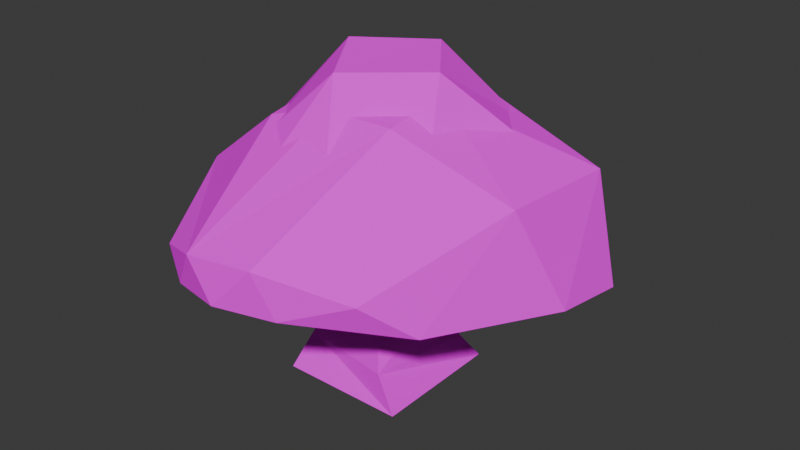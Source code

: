 # Source: tree.blend  (saved by Blender 5.1.30; exported with 4.5.12 LTS)
import bpy
from mathutils import Matrix  # noqa: F401  (used for matrix-valued properties, if any)

bpy.ops.wm.read_factory_settings(use_empty=True)
scene = bpy.context.scene
scene.name = 'Scene'

# ---- collections
col_collection = bpy.data.collections.new('Collection'); scene.collection.children.link(col_collection)

# ---- images (referenced by path relative to the original .blend; pixels are not part of the script)
import os
ASSET_DIR = os.environ.get("B2B_ASSET_DIR", "")  # directory of the original .blend (textures are referenced by path, not embedded)
HERE = os.path.dirname(os.path.abspath(__file__))  # packed textures are extracted next to this script under _unpacked/

def load_image(name, relpath, width, height, colorspace="sRGB"):
    """Load a texture the original file referenced (path relative to the .blend, or extracted next to this script)."""
    p = next((c for c in (os.path.join(HERE, relpath), os.path.join(ASSET_DIR, relpath)) if relpath and os.path.exists(c)), "")
    if p:
        img = bpy.data.images.load(p, check_existing=True)
        img.name = name
    else:  # same state as the original file: an image datablock whose file is absent (Cycles renders it pink)
        img = bpy.data.images.new(name, width, height)
        img.source = "FILE"
        img.filepath = "//" + (relpath or name)
    img.colorspace_settings.name = colorspace
    return img
img_tree_barktexture_png = load_image('Tree_BarkTexture.png', 'Tree_BarkTexture.png', 1024, 1024, 'sRGB')
img_tree_leaftexture_png = load_image('Tree_LeafTexture.png', 'Tree_LeafTexture.png', 1024, 1024, 'sRGB')

# ---- materials (node trees are filled in below, after node groups)
mat_tree_bark = bpy.data.materials.new('Tree_Bark')
mat_treeleaves = bpy.data.materials.new('TreeLeaves')

# ---- material node trees
mat_tree_bark.use_nodes = True; mat_tree_bark.node_tree.nodes.clear()
_N = mat_tree_bark.node_tree.nodes; _L = mat_tree_bark.node_tree.links
n0 = _N.new('ShaderNodeBsdfPrincipled'); n0.name = 'Principled BSDF'; n0.location = (-200, 100)
n0.inputs[2].default_value = 1.0
n0.inputs[13].default_value = 0.0
n1 = _N.new('ShaderNodeOutputMaterial'); n1.name = 'Material Output'; n1.location = (200, 100)
n2 = _N.new('ShaderNodeTexImage'); n2.name = 'Image Texture'; n2.location = (-490, 80)
n2.image = img_tree_barktexture_png
_L.new(n0.outputs[0], n1.inputs[0])
_L.new(n2.outputs[0], n0.inputs[0])
n1.is_active_output = True
mat_treeleaves.use_nodes = True; mat_treeleaves.node_tree.nodes.clear()
_N = mat_treeleaves.node_tree.nodes; _L = mat_treeleaves.node_tree.links
n0 = _N.new('ShaderNodeBsdfPrincipled'); n0.name = 'Principled BSDF'; n0.location = (-200, 100)
n0.inputs[13].default_value = 0.0
n1 = _N.new('ShaderNodeOutputMaterial'); n1.name = 'Material Output'; n1.location = (200, 100)
n2 = _N.new('ShaderNodeTexImage'); n2.name = 'Image Texture'; n2.location = (-490, 80)
n2.image = img_tree_leaftexture_png
_L.new(n0.outputs[0], n1.inputs[0])
_L.new(n2.outputs[1], n0.inputs[4])
_L.new(n2.outputs[0], n0.inputs[0])
n1.is_active_output = True

# ---- world
world_world = bpy.data.worlds.new('World'); scene.world = world_world
world_world.use_nodes = True; world_world.node_tree.nodes.clear()
_N = world_world.node_tree.nodes; _L = world_world.node_tree.links
n0 = _N.new('ShaderNodeOutputWorld'); n0.name = 'World Output'; n0.location = (200, 100)
n1 = _N.new('ShaderNodeBackground'); n1.name = 'Background'; n1.location = (-200, 100)
n1.inputs[0].default_value = (0.05088, 0.05088, 0.05088, 1.0)
_L.new(n1.outputs[0], n0.inputs[0])
n0.is_active_output = True
world_world.color = (0.05088, 0.05088, 0.05088)
world_world.sun_shadow_jitter_overblur = 0.0

# ---- meshes
me_cube_001 = bpy.data.meshes.new('Cube.001')
me_cube_001.from_pydata([(-1.142, -1.195, 0.01574), (-1.022, -0.7677, 0.5863), (-1.142, 1.195, 0.01574), (-0.7204, 1.056, 0.5863), (1.142, -1.195, 0.01574), (0.7204, -1.056, 0.5863), (1.142, 1.195, 0.01574), (1.022, 0.7677, 0.5863), (0.02663, 0.0928, 2.796), (0.6547, 0.5395, 2.837), (1.098, -0.0928, 2.866), (0.4703, -0.5395, 2.825), (-0.1644, 0.05364, 4.834), (0.1986, 0.3119, 4.858), (0.4551, -0.05364, 4.875), (0.09208, -0.3119, 4.851), (0.7855, 0.3721, 1.422), (0.4383, -0.7129, 1.434), (-0.6024, -0.3721, 1.47), (-0.2552, 0.7129, 1.458)], [], [(0, 1, 3, 2), (2, 3, 7, 6), (6, 7, 5, 4), (4, 5, 1, 0), (2, 6, 4, 0), (17, 16, 10, 11), (8, 11, 15, 12), (19, 18, 8, 9), (18, 17, 11, 8), (16, 19, 9, 10), (14, 13, 12, 15), (10, 9, 13, 14), (11, 10, 14, 15), (9, 8, 12, 13), (7, 3, 19, 16), (1, 5, 17, 18), (3, 1, 18, 19), (5, 7, 16, 17)])
_uv = me_cube_001.uv_layers.new(name='UVMap')
_uv.uv.foreach_set('vector', [0.6271, 0.01243, 0.6866, 0.125, 0.9402, 0.125, 0.9596, 0.01243, 0.09038, 0.01277, 0.1502, 0.1273, 0.3973, 0.1273, 0.4143, 0.01277, 0.4717, 0.01277, 0.4111, 0.1273, 0.1525, 0.1273, 0.1327, 0.01277, 0.9505, 0.01243, 0.8919, 0.125, 0.6496, 0.125, 0.6329, 0.01243, 0.003309, 0.02617, 0.02477, 0.02617, 0.02477, 0.003706, 0.003309, 0.003706, 0.2011, 0.2975, 0.355, 0.295, 0.2891, 0.585, 0.2257, 0.5768, 0.8063, 0.5612, 0.7183, 0.5669, 0.75, 0.9668, 0.8008, 0.9635, 0.8925, 0.2971, 0.7416, 0.2995, 0.8063, 0.5612, 0.8684, 0.5693, 0.7079, 0.2995, 0.8527, 0.2923, 0.8571, 0.5669, 0.7954, 0.5612, 0.3638, 0.295, 0.2161, 0.3023, 0.3452, 0.5792, 0.4082, 0.585, 0.01832, 0.01443, 0.01591, 0.01787, 0.0125, 0.01544, 0.01491, 0.01201, 0.2891, 0.585, 0.3788, 0.5792, 0.3465, 0.9849, 0.2946, 0.9883, 0.3191, 0.5768, 0.4082, 0.585, 0.3169, 0.9883, 0.2654, 0.9835, 0.8828, 0.5693, 0.7954, 0.5612, 0.7688, 0.9635, 0.8193, 0.9682, 0.3973, 0.1273, 0.1502, 0.1273, 0.2161, 0.3023, 0.3638, 0.295, 0.6496, 0.125, 0.8919, 0.125, 0.8527, 0.2923, 0.7079, 0.2995, 0.9402, 0.125, 0.6866, 0.125, 0.7416, 0.2995, 0.8925, 0.2971, 0.1525, 0.1273, 0.4111, 0.1273, 0.355, 0.295, 0.2011, 0.2975])
me_cube_001.materials.append(mat_tree_bark)
me_cube_001.update()
me_plane = bpy.data.meshes.new('Plane')
me_plane.from_pydata([(-1.745, -3.104, 3.031), (-2.307, 2.918, 2.754), (-2.829, 1.265, 3.469), (-2.564, -1.323, 3.678), (-0.8483, -3.501, 3.315), (0.3462, -3.369, 3.394), (1.694, -2.637, 2.976), (2.408, 2.562, 2.905), (0.487, 3.096, 3.243), (-1.202, 3.252, 3.24), (-1.117, -1.388, 4.809), (-1.192, 1.348, 4.687), (1.112, -1.195, 5.083), (1.188, 1.319, 4.903), (2.992, -0.7016, 4.185), (3.186, 1.276, 4.202), (2.339, -2.005, 2.404), (2.975, 2.215, 2.241), (-2.545, 2.216, 2.536), (-2.078, -2.372, 2.807), (-1.231, -3.37, 2.63), (3.613, -0.1698, 2.523), (3.689, 1.112, 2.392), (-1.831, 3.181, 2.453), (-2.651, -0.04509, 2.85), (-0.2856, -3.587, 2.69), (-0.5342, 3.289, 2.452), (0.6979, -3.236, 2.628), (1.149, 2.928, 2.431), (-1.154, -0.01989, 5.001), (1.147, -0.03256, 5.233), (-0.001852, 1.333, 4.946), (-0.002498, -1.291, 5.119), (-0.003604, -0.02622, 5.347)], [], [(13, 30, 12, 14, 15), (3, 0, 4, 10), (9, 11, 31, 13, 8), (1, 2, 11, 9), (8, 28, 26), (26, 9, 8), (4, 25, 5), (17, 28, 7), (3, 19, 0), (11, 2, 3, 10, 29), (2, 18, 24), (11, 29, 31), (3, 24, 19), (19, 20, 0), (0, 20, 4), (23, 1, 9), (24, 3, 2), (8, 13, 15, 7), (5, 27, 6), (23, 18, 1), (4, 20, 25), (6, 27, 16), (9, 26, 23), (15, 14, 21, 22), (10, 4, 5, 12, 32), (18, 2, 1), (14, 6, 16, 21), (22, 17, 7, 15), (5, 25, 27), (28, 8, 7), (12, 5, 6, 14), (31, 29, 33), (33, 29, 32), (32, 30, 12), (33, 30, 31), (30, 33, 32), (32, 29, 10), (30, 13, 31)])
_uv = me_plane.uv_layers.new(name='UVMap')
_uv.uv.foreach_set('vector', [0.5417, 0.6373, 0.582, 0.5235, 0.6167, 0.4257, 0.6708, 0.5195, 0.7513, 0.7051, 0.332, 0.3616, 0.3958, 0.1801, 0.4839, 0.2235, 0.4137, 0.3549, 0.338, 0.6877, 0.3629, 0.5849, 0.4523, 0.6111, 0.5417, 0.6373, 0.4633, 0.7807, 0.2202, 0.6885, 0.2686, 0.5246, 0.3629, 0.5849, 0.338, 0.6877, 0.4633, 0.7807, 0.4975, 0.8776, 0.3731, 0.861, 0.3731, 0.861, 0.338, 0.6877, 0.4633, 0.7807, 0.4839, 0.2235, 0.5448, 0.1418, 0.599, 0.205, 0.7527, 0.8402, 0.4975, 0.8776, 0.6484, 0.8064, 0.332, 0.3616, 0.3082, 0.2062, 0.3958, 0.1801, 0.3629, 0.5849, 0.2686, 0.5246, 0.332, 0.3616, 0.4137, 0.3549, 0.3883, 0.4699, 0.2686, 0.5246, 0.1463, 0.5856, 0.1618, 0.4006, 0.3629, 0.5849, 0.3883, 0.4699, 0.4523, 0.6111, 0.332, 0.3616, 0.1618, 0.4006, 0.3082, 0.2062, 0.3082, 0.2062, 0.4236, 0.1463, 0.3958, 0.1801, 0.3958, 0.1801, 0.4236, 0.1463, 0.4839, 0.2235, 0.2639, 0.7998, 0.2202, 0.6885, 0.338, 0.6877, 0.1618, 0.4006, 0.332, 0.3616, 0.2686, 0.5246, 0.4633, 0.7807, 0.5417, 0.6373, 0.7513, 0.7051, 0.6484, 0.8064, 0.599, 0.205, 0.6754, 0.1641, 0.7247, 0.2944, 0.2639, 0.7998, 0.1463, 0.5856, 0.2202, 0.6885, 0.4839, 0.2235, 0.4236, 0.1463, 0.5448, 0.1418, 0.7247, 0.2944, 0.6754, 0.1641, 0.8487, 0.2789, 0.338, 0.6877, 0.3731, 0.861, 0.2639, 0.7998, 0.7513, 0.7051, 0.6708, 0.5195, 0.9055, 0.5463, 0.8963, 0.7342, 0.4137, 0.3549, 0.4839, 0.2235, 0.599, 0.205, 0.6167, 0.4257, 0.5152, 0.3903, 0.1463, 0.5856, 0.2686, 0.5246, 0.2202, 0.6885, 0.6708, 0.5195, 0.7247, 0.2944, 0.8487, 0.2789, 0.9055, 0.5463, 0.8963, 0.7342, 0.7527, 0.8402, 0.6484, 0.8064, 0.7513, 0.7051, 0.599, 0.205, 0.5448, 0.1418, 0.6754, 0.1641, 0.4975, 0.8776, 0.4633, 0.7807, 0.6484, 0.8064, 0.6167, 0.4257, 0.599, 0.205, 0.7247, 0.2944, 0.6708, 0.5195, 0.4523, 0.6111, 0.3883, 0.4699, 0.4849, 0.4967, 0.4849, 0.4967, 0.3883, 0.4699, 0.5152, 0.3903, 0.5152, 0.3903, 0.582, 0.5235, 0.6167, 0.4257, 0.4849, 0.4967, 0.582, 0.5235, 0.4523, 0.6111, 0.582, 0.5235, 0.4849, 0.4967, 0.5152, 0.3903, 0.5152, 0.3903, 0.3883, 0.4699, 0.4137, 0.3549, 0.582, 0.5235, 0.5417, 0.6373, 0.4523, 0.6111])
me_plane.materials.append(mat_treeleaves)
me_plane.update()
me_plane_001 = bpy.data.meshes.new('Plane.001')
me_plane_001.from_pydata([(2.35, -0.01798, 4.407), (-0.5559, -2.188, 4.226), (0.3994, -1.767, 4.679), (1.599, -0.8643, 4.773), (2.211, 0.6103, 4.64), (1.711, 1.258, 4.658), (0.9718, 1.745, 4.426), (-1.958, 0.2689, 4.329), (-1.615, -0.7122, 4.544), (-1.092, -1.68, 4.508), (1.171, -0.1193, 5.654), (-0.1346, -1.021, 5.6), (0.4513, 0.8364, 5.782), (-0.8193, 0.08191, 5.753), (-0.3426, 1.636, 5.071), (-1.424, 1.099, 5.033), (0.5824, 1.869, 4.007), (-2.006, 0.6264, 3.884), (-0.07374, -2.115, 4.151), (2.078, -0.4708, 4.319), (2.442, 0.402, 4.223), (-0.6984, 1.918, 4.224), (-1.665, 1.481, 4.193), (-0.9475, -2.069, 4.042), (1.096, -1.466, 4.379), (2.226, 1.036, 4.257), (-1.508, -1.392, 4.107), (1.543, 1.568, 4.16), (-1.915, -0.3137, 4.014)], [], [(13, 12, 14, 15), (3, 0, 4, 10), (9, 11, 13, 8), (1, 2, 11, 9), (8, 28, 26), (26, 9, 8), (4, 25, 5), (17, 28, 7), (3, 19, 0), (11, 2, 3, 10), (2, 18, 24), (11, 10, 12, 13), (3, 24, 19), (19, 20, 0), (0, 20, 4), (23, 1, 9), (24, 3, 2), (8, 13, 15, 7), (5, 27, 6), (23, 18, 1), (4, 20, 25), (6, 27, 16), (9, 26, 23), (15, 14, 21, 22), (10, 4, 5, 12), (18, 2, 1), (14, 6, 16, 21), (22, 17, 7, 15), (5, 25, 27), (28, 8, 7), (12, 5, 6, 14)])
_uv = me_plane_001.uv_layers.new(name='UVMap')
_uv.uv.foreach_set('vector', [0.5687, 0.5355, 0.5687, 0.4684, 0.6357, 0.4684, 0.6357, 0.5355, 0.3675, 0.4684, 0.3675, 0.3343, 0.5016, 0.3343, 0.5016, 0.4684, 0.5016, 0.6696, 0.5016, 0.5355, 0.5687, 0.5355, 0.5687, 0.6696, 0.3675, 0.6696, 0.3675, 0.5355, 0.5016, 0.5355, 0.5016, 0.6696, 0.5687, 0.6696, 0.6022, 0.6696, 0.5352, 0.6696, 0.5352, 0.6696, 0.5016, 0.6696, 0.5687, 0.6696, 0.5016, 0.3343, 0.5352, 0.3343, 0.5687, 0.3343, 0.7028, 0.6696, 0.6022, 0.6696, 0.6357, 0.6696, 0.3675, 0.4684, 0.3675, 0.4014, 0.3675, 0.3343, 0.5016, 0.5355, 0.3675, 0.5355, 0.3675, 0.4684, 0.5016, 0.4684, 0.3675, 0.5355, 0.3675, 0.6025, 0.3675, 0.502, 0.5016, 0.5355, 0.5016, 0.4684, 0.5687, 0.4684, 0.5687, 0.5355, 0.3675, 0.4684, 0.3675, 0.502, 0.3675, 0.4014, 0.3675, 0.4014, 0.4346, 0.3343, 0.3675, 0.3343, 0.3675, 0.3343, 0.4346, 0.3343, 0.5016, 0.3343, 0.4346, 0.6696, 0.3675, 0.6696, 0.5016, 0.6696, 0.3675, 0.502, 0.3675, 0.4684, 0.3675, 0.5355, 0.5687, 0.6696, 0.5687, 0.5355, 0.6357, 0.5355, 0.6357, 0.6696, 0.5687, 0.3343, 0.6022, 0.3343, 0.6357, 0.3343, 0.4346, 0.6696, 0.3675, 0.6025, 0.3675, 0.6696, 0.5016, 0.3343, 0.4346, 0.3343, 0.5352, 0.3343, 0.6357, 0.3343, 0.6022, 0.3343, 0.7028, 0.3343, 0.5016, 0.6696, 0.5352, 0.6696, 0.4346, 0.6696, 0.6357, 0.5355, 0.6357, 0.4684, 0.7028, 0.4684, 0.7028, 0.5355, 0.5016, 0.4684, 0.5016, 0.3343, 0.5687, 0.3343, 0.5687, 0.4684, 0.3675, 0.6025, 0.3675, 0.5355, 0.3675, 0.6696, 0.6357, 0.4684, 0.6357, 0.3343, 0.7028, 0.3343, 0.7028, 0.4684, 0.7028, 0.5355, 0.7028, 0.6696, 0.6357, 0.6696, 0.6357, 0.5355, 0.5687, 0.3343, 0.5352, 0.3343, 0.6022, 0.3343, 0.6022, 0.6696, 0.5687, 0.6696, 0.6357, 0.6696, 0.5687, 0.4684, 0.5687, 0.3343, 0.6357, 0.3343, 0.6357, 0.4684])
me_plane_001.materials.append(mat_treeleaves)
me_plane_001.update()

# ---- objects
ob_cube = bpy.data.objects.new('Cube', me_cube_001)
ob_leavescover = bpy.data.objects.new('LeavesCover', me_plane)
ob_leavescover_001 = bpy.data.objects.new('LeavesCover.001', me_plane_001)

# ---- transforms, parenting, visibility, modifiers, constraints
ob_cube.location = (0.0, 0.0, 0.0)
ob_leavescover.location = (0.0, 0.0, 0.0)
ob_leavescover_001.location = (0.0, 0.0, 0.0)

# ---- collection membership
col_collection.objects.link(ob_cube)
col_collection.objects.link(ob_leavescover)
col_collection.objects.link(ob_leavescover_001)

# ---- scene / render settings (as saved in the file)
scene.frame_start = 1; scene.frame_end = 250; scene.frame_set(1)
scene.render.engine = 'BLENDER_EEVEE_NEXT'
scene.render.bake_bias = 0.0
scene.render.bake_samples = 0
scene.cycles.sampling_pattern = 'TABULATED_SOBOL'
scene.eevee.use_volume_custom_range = False
bpy.context.view_layer.update()

# ---- added for rendering (the .blend has no active camera and no usable light): camera, sun
cam_auto = bpy.data.cameras.new('AutoCamera')
cam_auto.lens = 50.0
cam_auto.sensor_width = 36.0
cam_auto.clip_end = 1000.0
ob_auto_camera = bpy.data.objects.new('AutoCamera', cam_auto)
scene.collection.objects.link(ob_auto_camera)
ob_auto_camera.location = (10.6913, -12.4632, 11.1082)
ob_auto_camera.rotation_euler = (1.09748, -7.21219e-08, 0.694738)
scene.camera = ob_auto_camera
light_auto_sun = bpy.data.lights.new('AutoSun', 'SUN')
light_auto_sun.energy = 3.0
light_auto_sun.angle = 0.0523599
ob_auto_sun = bpy.data.objects.new('AutoSun', light_auto_sun)
scene.collection.objects.link(ob_auto_sun)
ob_auto_sun.rotation_euler = (0.872665, 0.174533, 0.523599)
bpy.context.view_layer.update()
